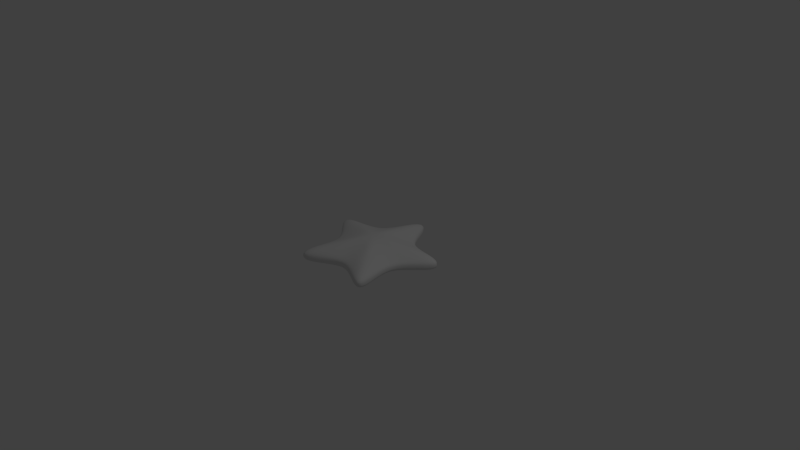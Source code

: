 # Source: star.blend  (saved by Blender 2.76.0; exported with 4.5.12 LTS)
import bpy
from mathutils import Matrix  # noqa: F401  (used for matrix-valued properties, if any)

bpy.ops.wm.read_factory_settings(use_empty=True)
scene = bpy.context.scene
scene.name = 'Scene'

# ---- collections
col_collection_1 = bpy.data.collections.new('Collection 1'); scene.collection.children.link(col_collection_1)

# ---- world
world_world = bpy.data.worlds.new('World'); scene.world = world_world
world_world.color = (0.05088, 0.05088, 0.05088)
world_world.use_sun_shadow = False
world_world.sun_shadow_jitter_overblur = 0.0
world_world.cycles.sampling_method = 'MANUAL'
world_world.cycles.sample_map_resolution = 256

# ---- cameras
cam_camera = bpy.data.cameras.new('Camera')
cam_camera.clip_end = 100.0
cam_camera.lens = 35.0
cam_camera.sensor_width = 32.0
cam_camera.sensor_height = 18.0
cam_camera.ortho_scale = 7.314
cam_camera.dof.focus_distance = 0.0
cam_camera.dof.aperture_fstop = 128.0

# ---- lights
light_lamp = bpy.data.lights.new('Lamp', 'POINT')
light_lamp.transmission_factor = 0.0
light_lamp.cutoff_distance = 30.0
light_lamp.energy = 100.0
light_lamp.shadow_buffer_clip_start = 1.001
light_lamp.shadow_soft_size = 0.1
light_lamp.shadow_maximum_resolution = 0.006
light_lamp.use_absolute_resolution = True
light_lamp.cycles.use_multiple_importance_sampling = False

# ---- meshes
me_circle = bpy.data.meshes.new('Circle')
me_circle.from_pydata([(-1.542e-08, -5.406e-09, -0.1805), (0.2813, 0.4004, 0.0), (-0.01584, 0.9999, 0.0), (-0.2939, 0.3913, 0.0), (-0.9558, 0.2939, 0.0), (-0.463, -0.1586, 0.0), (-0.5749, -0.8182, 0.0), (0.007754, -0.4893, 0.0), (0.6005, -0.7996, 0.0), (0.4678, -0.1438, 0.0), (0.946, 0.324, 0.0), (-0.01584, 0.9999, 0.1216), (0.2813, 0.4004, 0.1216), (-1.542e-08, -5.406e-09, 0.3021), (-0.2939, 0.3913, 0.1216), (-0.9558, 0.2939, 0.1216), (-0.463, -0.1586, 0.1216), (-0.5749, -0.8182, 0.1216), (0.007754, -0.4893, 0.1216), (0.6005, -0.7996, 0.1216), (0.4678, -0.1438, 0.1216), (0.946, 0.324, 0.1216), (0.1327, 0.7001, 0.0), (-0.2939, 0.3913, 0.06079), (0.6005, -0.7996, 0.06079), (-0.1549, 0.6956, 0.0), (-0.5749, -0.8182, 0.06079), (-0.6249, 0.3426, 0.0), (0.007754, -0.4893, 0.06079), (-0.7094, 0.06766, 0.0), (-0.9558, 0.2939, 0.06079), (-0.5189, -0.4884, 0.0), (-0.463, -0.1586, 0.06079), (-0.2836, -0.6538, 0.0), (0.4678, -0.1438, 0.06079), (0.3041, -0.6445, 0.0), (0.946, 0.324, 0.06079), (0.5341, -0.4717, 0.0), (0.2813, 0.4004, 0.06079), (0.7069, 0.09011, 0.0), (-0.01584, 0.9999, 0.06079), (0.6137, 0.3622, 0.0), (-0.007922, 0.4999, -0.09027), (0.1407, 0.2002, -0.09027), (-0.1469, 0.1957, -0.09027), (-0.4779, 0.147, -0.09027), (-0.2315, -0.07929, -0.09027), (-0.2874, -0.4091, -0.09027), (0.003877, -0.2447, -0.09027), (0.3003, -0.3998, -0.09027), (0.2339, -0.07192, -0.09027), (0.473, 0.162, -0.09027), (0.1327, 0.7001, 0.1216), (-0.007922, 0.4999, 0.2118), (0.1407, 0.2002, 0.2118), (-0.1549, 0.6956, 0.1216), (-0.1469, 0.1957, 0.2118), (-0.6249, 0.3426, 0.1216), (-0.4779, 0.147, 0.2118), (-0.7094, 0.06766, 0.1216), (-0.2315, -0.07929, 0.2118), (-0.5189, -0.4884, 0.1216), (-0.2874, -0.4091, 0.2118), (-0.2836, -0.6538, 0.1216), (0.003877, -0.2447, 0.2118), (0.3041, -0.6445, 0.1216), (0.3003, -0.3998, 0.2118), (0.5341, -0.4717, 0.1216), (0.2339, -0.07192, 0.2118), (0.7069, 0.09011, 0.1216), (0.473, 0.162, 0.2118), (0.6137, 0.3622, 0.1216), (0.1327, 0.7001, 0.06079), (0.7069, 0.09011, 0.06079), (-0.7094, 0.06766, 0.06079), (-0.2836, -0.6538, 0.06079), (0.5341, -0.4717, 0.06079), (-0.6249, 0.3426, 0.06079), (0.6137, 0.3622, 0.06079), (-0.5189, -0.4884, 0.06079), (0.3041, -0.6445, 0.06079), (-0.1549, 0.6956, 0.06079)], [], [(81, 23, 14, 55), (80, 24, 19, 65), (79, 26, 17, 61), (78, 38, 12, 71), (77, 30, 15, 57), (76, 34, 20, 67), (75, 28, 18, 63), (74, 32, 16, 59), (73, 36, 21, 69), (72, 40, 11, 52), (0, 42, 43), (0, 44, 42), (0, 45, 44), (0, 46, 45), (0, 47, 46), (0, 48, 47), (0, 49, 48), (0, 50, 49), (0, 51, 50), (0, 43, 51), (13, 54, 53), (13, 53, 56), (13, 56, 58), (13, 58, 60), (13, 60, 62), (13, 62, 64), (13, 64, 66), (13, 66, 68), (13, 68, 70), (13, 70, 54), (54, 71, 12), (54, 70, 71), (70, 21, 71), (70, 69, 21), (70, 68, 69), (68, 20, 69), (68, 67, 20), (68, 66, 67), (66, 19, 67), (66, 65, 19), (66, 64, 65), (64, 18, 65), (64, 63, 18), (64, 62, 63), (62, 17, 63), (62, 61, 17), (62, 60, 61), (60, 16, 61), (60, 59, 16), (60, 58, 59), (58, 15, 59), (58, 57, 15), (58, 56, 57), (56, 14, 57), (56, 55, 14), (56, 53, 55), (53, 11, 55), (53, 52, 11), (53, 54, 52), (54, 12, 52), (51, 41, 10), (51, 43, 41), (43, 1, 41), (50, 39, 9), (50, 51, 39), (51, 10, 39), (49, 37, 8), (49, 50, 37), (50, 9, 37), (48, 35, 7), (48, 49, 35), (49, 8, 35), (47, 33, 6), (47, 48, 33), (48, 7, 33), (46, 31, 5), (46, 47, 31), (47, 6, 31), (45, 29, 4), (45, 46, 29), (46, 5, 29), (44, 27, 3), (44, 45, 27), (45, 4, 27), (42, 25, 2), (42, 44, 25), (44, 3, 25), (43, 22, 1), (43, 42, 22), (42, 2, 22), (38, 72, 52, 12), (1, 22, 72, 38), (22, 2, 40, 72), (34, 73, 69, 20), (9, 39, 73, 34), (39, 10, 36, 73), (30, 74, 59, 15), (4, 29, 74, 30), (29, 5, 32, 74), (26, 75, 63, 17), (6, 33, 75, 26), (33, 7, 28, 75), (24, 76, 67, 19), (8, 37, 76, 24), (37, 9, 34, 76), (23, 77, 57, 14), (3, 27, 77, 23), (27, 4, 30, 77), (36, 78, 71, 21), (10, 41, 78, 36), (41, 1, 38, 78), (32, 79, 61, 16), (5, 31, 79, 32), (31, 6, 26, 79), (28, 80, 65, 18), (7, 35, 80, 28), (35, 8, 24, 80), (40, 81, 55, 11), (2, 25, 81, 40), (25, 3, 23, 81)])
me_circle.polygons.foreach_set('use_smooth', [True] * 120)
me_circle.use_remesh_preserve_volume = False
me_circle.use_remesh_preserve_attributes = False
me_circle.use_mirror_vertex_groups = False
me_circle.update()

# ---- objects
ob_circle = bpy.data.objects.new('Circle', me_circle)
ob_lamp = bpy.data.objects.new('Lamp', light_lamp)
ob_camera = bpy.data.objects.new('Camera', cam_camera)

# ---- transforms, parenting, visibility, modifiers, constraints
ob_circle.location = (0.0, 0.0, 0.0)
ob_circle.lineart.crease_threshold = 0.0
_m = ob_circle.modifiers.new('Subsurf', 'SUBSURF')
_m.uv_smooth = 'PRESERVE_CORNERS'
_m.quality = 2
_m.levels = 2
_m.show_only_control_edges = False
ob_lamp.location = (4.076, 1.005, 5.904)
ob_lamp.rotation_euler = (0.6503, 0.05522, 1.866)
ob_lamp.lock_rotations_4d = False
ob_lamp.empty_display_type = 'ARROWS'
ob_lamp.color = (0.0, 0.0, 0.0, 0.0)
ob_lamp.lineart.crease_threshold = 0.0
ob_camera.location = (7.481, -6.508, 5.344)
ob_camera.rotation_euler = (1.109, 0.01082, 0.8149)
ob_camera.lock_rotations_4d = False
ob_camera.empty_display_type = 'ARROWS'
ob_camera.color = (0.0, 0.0, 0.0, 0.0)
ob_camera.display_type = 'WIRE'
ob_camera.lineart.crease_threshold = 0.0

# ---- collection membership
col_collection_1.objects.link(ob_circle)
col_collection_1.objects.link(ob_lamp)
col_collection_1.objects.link(ob_camera)

# ---- scene / render settings (as saved in the file)
scene.camera = ob_camera
scene.frame_start = 1; scene.frame_end = 250; scene.frame_set(1)
scene.render.engine = 'BLENDER_EEVEE_NEXT'
scene.render.resolution_percentage = 50
scene.render.dither_intensity = 0.0
scene.cycles.use_denoising = False
scene.cycles.samples = 10
scene.cycles.sampling_pattern = 'TABULATED_SOBOL'
scene.cycles.light_sampling_threshold = 0.0
scene.cycles.use_adaptive_sampling = False
scene.cycles.use_light_tree = False
scene.cycles.blur_glossy = 0.0
scene.cycles.pixel_filter_type = 'GAUSSIAN'
scene.cycles.sample_clamp_indirect = 0.0
scene.view_settings.view_transform = 'Standard'
bpy.context.view_layer.update()
